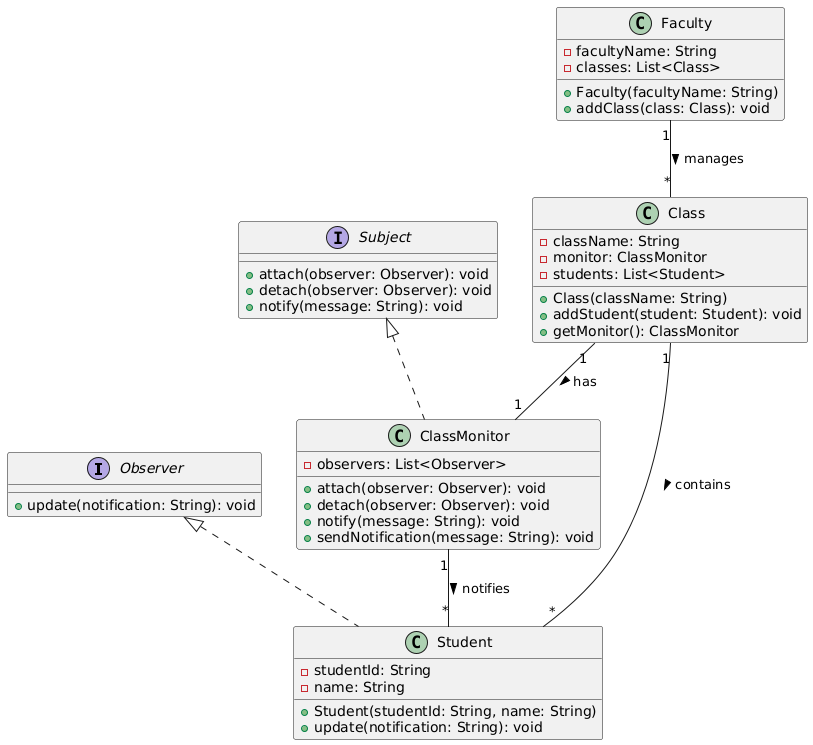

The diagram above was rendered by PlantUML. Its source (embedded in the PNG):
@startuml
interface Observer {
    +update(notification: String): void
}

interface Subject {
    +attach(observer: Observer): void
    +detach(observer: Observer): void
    +notify(message: String): void
}

class Student {
    -studentId: String
    -name: String
    +Student(studentId: String, name: String)
    +update(notification: String): void
}

class ClassMonitor {
    -observers: List<Observer>
    +attach(observer: Observer): void
    +detach(observer: Observer): void
    +notify(message: String): void
    +sendNotification(message: String): void
}

class Class {
    -className: String
    -monitor: ClassMonitor
    -students: List<Student>
    +Class(className: String)
    +addStudent(student: Student): void
    +getMonitor(): ClassMonitor
}

class Faculty {
    -facultyName: String
    -classes: List<Class>
    +Faculty(facultyName: String)
    +addClass(class: Class): void
}

Observer <|.. Student
Subject <|.. ClassMonitor
ClassMonitor "1" -- "*" Student : notifies >
Class "1" -- "1" ClassMonitor : has >
Class "1" -- "*" Student : contains >
Faculty "1" -- "*" Class : manages >
@enduml